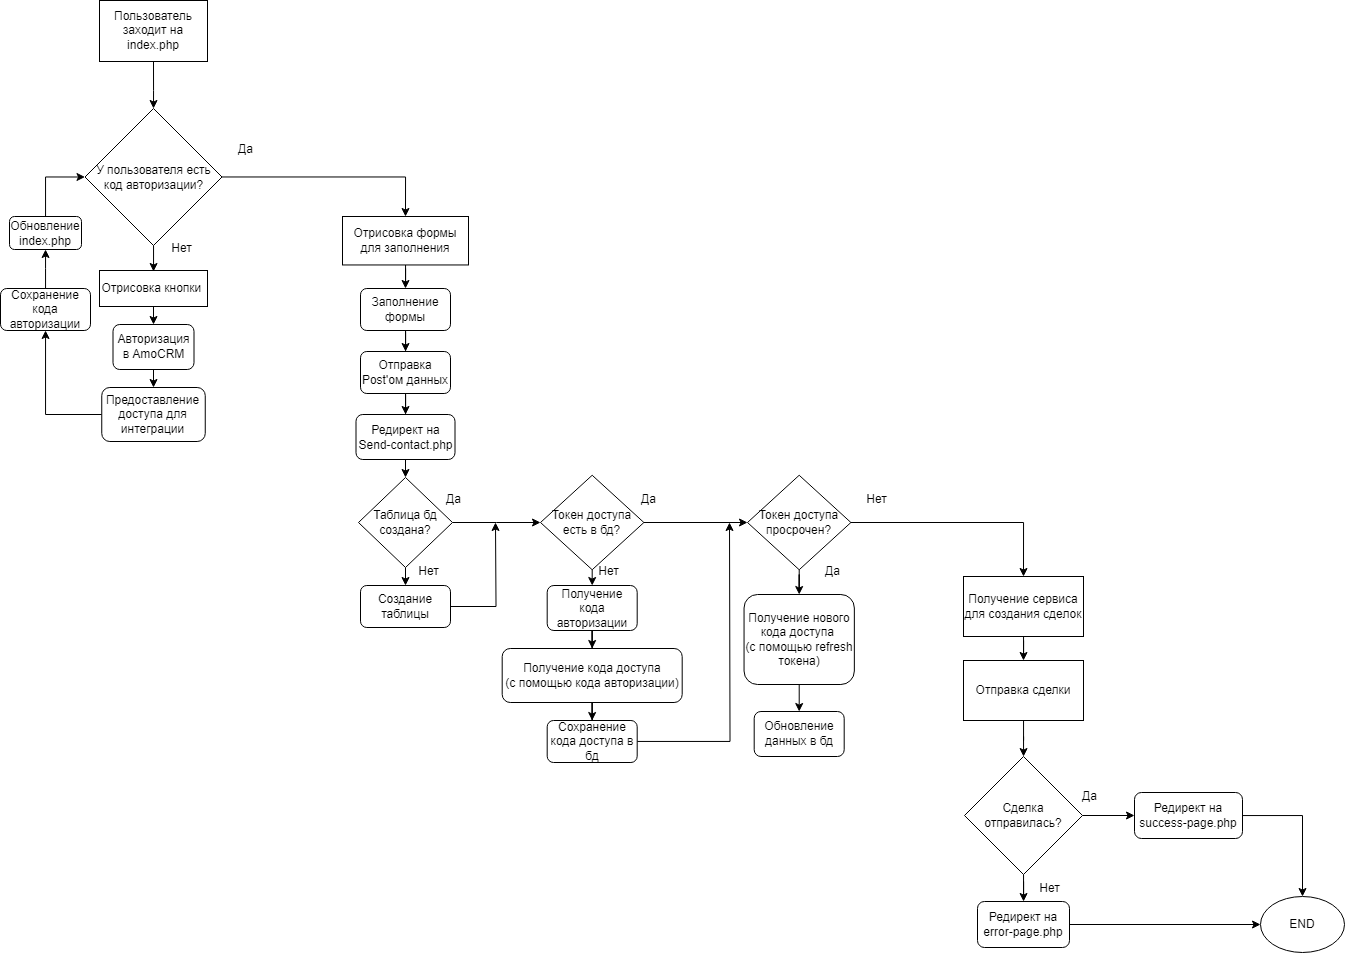

The diagram above was exported from draw.io. Its source (the exported page's mxGraphModel, read from the mxfile embedded in the PNG):
<mxGraphModel dx="1969" dy="878" grid="1" gridSize="9" guides="1" tooltips="1" connect="1" arrows="1" fold="1" page="1" pageScale="1" pageWidth="1920" pageHeight="1200" math="0" shadow="0">
  <root>
    <mxCell id="0" />
    <mxCell id="1" parent="0" />
    <mxCell id="5S3LlCysUcMve1yPKdiI-4" style="edgeStyle=orthogonalEdgeStyle;rounded=0;orthogonalLoop=1;jettySize=auto;html=1;entryX=0.5;entryY=0;entryDx=0;entryDy=0;" parent="1" target="5S3LlCysUcMve1yPKdiI-2" edge="1">
      <mxGeometry relative="1" as="geometry">
        <mxPoint x="180" y="61" as="sourcePoint" />
        <Array as="points">
          <mxPoint x="180" y="90" />
          <mxPoint x="180" y="90" />
        </Array>
      </mxGeometry>
    </mxCell>
    <mxCell id="5S3LlCysUcMve1yPKdiI-1" value="Пользователь заходит на index.php" style="rounded=0;whiteSpace=wrap;html=1;" parent="1" vertex="1">
      <mxGeometry x="126" width="108" height="61" as="geometry" />
    </mxCell>
    <mxCell id="5S3LlCysUcMve1yPKdiI-9" style="edgeStyle=orthogonalEdgeStyle;rounded=0;orthogonalLoop=1;jettySize=auto;html=1;" parent="1" source="5S3LlCysUcMve1yPKdiI-2" edge="1">
      <mxGeometry relative="1" as="geometry">
        <mxPoint x="180" y="271" as="targetPoint" />
      </mxGeometry>
    </mxCell>
    <mxCell id="ne_mMIwVi4MLnUllNhq7-6" style="edgeStyle=orthogonalEdgeStyle;rounded=0;orthogonalLoop=1;jettySize=auto;html=1;" edge="1" parent="1" source="5S3LlCysUcMve1yPKdiI-2">
      <mxGeometry relative="1" as="geometry">
        <mxPoint x="432" y="216" as="targetPoint" />
        <Array as="points">
          <mxPoint x="432" y="177" />
        </Array>
      </mxGeometry>
    </mxCell>
    <mxCell id="5S3LlCysUcMve1yPKdiI-2" value="У пользователя есть код авторизации?" style="rhombus;whiteSpace=wrap;html=1;" parent="1" vertex="1">
      <mxGeometry x="111.5" y="108" width="137" height="137" as="geometry" />
    </mxCell>
    <mxCell id="5S3LlCysUcMve1yPKdiI-5" value="Нет" style="text;html=1;align=center;verticalAlign=middle;resizable=0;points=[];autosize=1;strokeColor=none;fillColor=none;" parent="1" vertex="1">
      <mxGeometry x="185" y="234" width="45" height="27" as="geometry" />
    </mxCell>
    <mxCell id="5S3LlCysUcMve1yPKdiI-6" value="Да" style="text;html=1;align=center;verticalAlign=middle;resizable=0;points=[];autosize=1;strokeColor=none;fillColor=none;" parent="1" vertex="1">
      <mxGeometry x="253.5" y="135" width="36" height="27" as="geometry" />
    </mxCell>
    <mxCell id="ne_mMIwVi4MLnUllNhq7-13" style="edgeStyle=orthogonalEdgeStyle;rounded=0;orthogonalLoop=1;jettySize=auto;html=1;exitX=0.5;exitY=1;exitDx=0;exitDy=0;entryX=0.5;entryY=0;entryDx=0;entryDy=0;" edge="1" parent="1" source="5S3LlCysUcMve1yPKdiI-8" target="ne_mMIwVi4MLnUllNhq7-10">
      <mxGeometry relative="1" as="geometry" />
    </mxCell>
    <mxCell id="5S3LlCysUcMve1yPKdiI-8" value="Отрисовка кнопки&amp;nbsp;" style="rounded=0;whiteSpace=wrap;html=1;" parent="1" vertex="1">
      <mxGeometry x="126" y="270" width="108" height="36" as="geometry" />
    </mxCell>
    <mxCell id="ne_mMIwVi4MLnUllNhq7-5" style="edgeStyle=orthogonalEdgeStyle;rounded=0;orthogonalLoop=1;jettySize=auto;html=1;entryX=0;entryY=0.5;entryDx=0;entryDy=0;" edge="1" parent="1" source="ne_mMIwVi4MLnUllNhq7-4" target="5S3LlCysUcMve1yPKdiI-2">
      <mxGeometry relative="1" as="geometry">
        <mxPoint x="72" y="180" as="targetPoint" />
        <Array as="points">
          <mxPoint x="72" y="177" />
        </Array>
      </mxGeometry>
    </mxCell>
    <mxCell id="ne_mMIwVi4MLnUllNhq7-4" value="Обновление&lt;br&gt;index.php" style="rounded=1;whiteSpace=wrap;html=1;" vertex="1" parent="1">
      <mxGeometry x="36" y="216" width="72" height="33" as="geometry" />
    </mxCell>
    <mxCell id="ne_mMIwVi4MLnUllNhq7-22" style="edgeStyle=orthogonalEdgeStyle;rounded=0;orthogonalLoop=1;jettySize=auto;html=1;entryX=0.5;entryY=0;entryDx=0;entryDy=0;" edge="1" parent="1" source="ne_mMIwVi4MLnUllNhq7-7" target="ne_mMIwVi4MLnUllNhq7-21">
      <mxGeometry relative="1" as="geometry" />
    </mxCell>
    <mxCell id="ne_mMIwVi4MLnUllNhq7-7" value="Отрисовка формы для заполнения" style="rounded=0;whiteSpace=wrap;html=1;" vertex="1" parent="1">
      <mxGeometry x="369" y="216" width="126" height="48.46" as="geometry" />
    </mxCell>
    <mxCell id="ne_mMIwVi4MLnUllNhq7-14" style="edgeStyle=orthogonalEdgeStyle;rounded=0;orthogonalLoop=1;jettySize=auto;html=1;exitX=0.5;exitY=1;exitDx=0;exitDy=0;entryX=0.5;entryY=0;entryDx=0;entryDy=0;" edge="1" parent="1" source="ne_mMIwVi4MLnUllNhq7-10" target="ne_mMIwVi4MLnUllNhq7-12">
      <mxGeometry relative="1" as="geometry" />
    </mxCell>
    <mxCell id="ne_mMIwVi4MLnUllNhq7-10" value="Авторизация в AmoCRM" style="rounded=1;whiteSpace=wrap;html=1;" vertex="1" parent="1">
      <mxGeometry x="139.5" y="324" width="81" height="45" as="geometry" />
    </mxCell>
    <mxCell id="ne_mMIwVi4MLnUllNhq7-15" style="edgeStyle=orthogonalEdgeStyle;rounded=0;orthogonalLoop=1;jettySize=auto;html=1;" edge="1" parent="1" source="ne_mMIwVi4MLnUllNhq7-12" target="ne_mMIwVi4MLnUllNhq7-16">
      <mxGeometry relative="1" as="geometry">
        <mxPoint x="72" y="333" as="targetPoint" />
      </mxGeometry>
    </mxCell>
    <mxCell id="ne_mMIwVi4MLnUllNhq7-12" value="Предоставление доступа для интеграции" style="rounded=1;whiteSpace=wrap;html=1;" vertex="1" parent="1">
      <mxGeometry x="128.25" y="387" width="103.5" height="54" as="geometry" />
    </mxCell>
    <mxCell id="ne_mMIwVi4MLnUllNhq7-19" style="edgeStyle=orthogonalEdgeStyle;rounded=0;orthogonalLoop=1;jettySize=auto;html=1;" edge="1" parent="1" source="ne_mMIwVi4MLnUllNhq7-16" target="ne_mMIwVi4MLnUllNhq7-4">
      <mxGeometry relative="1" as="geometry" />
    </mxCell>
    <mxCell id="ne_mMIwVi4MLnUllNhq7-16" value="Сохранение кода авторизации" style="rounded=1;whiteSpace=wrap;html=1;" vertex="1" parent="1">
      <mxGeometry x="27" y="288" width="90" height="42" as="geometry" />
    </mxCell>
    <mxCell id="ne_mMIwVi4MLnUllNhq7-25" style="edgeStyle=orthogonalEdgeStyle;rounded=0;orthogonalLoop=1;jettySize=auto;html=1;" edge="1" parent="1" source="ne_mMIwVi4MLnUllNhq7-21" target="ne_mMIwVi4MLnUllNhq7-23">
      <mxGeometry relative="1" as="geometry" />
    </mxCell>
    <mxCell id="ne_mMIwVi4MLnUllNhq7-21" value="Заполнение формы" style="rounded=1;whiteSpace=wrap;html=1;" vertex="1" parent="1">
      <mxGeometry x="387" y="288" width="90" height="42" as="geometry" />
    </mxCell>
    <mxCell id="ne_mMIwVi4MLnUllNhq7-26" style="edgeStyle=orthogonalEdgeStyle;rounded=0;orthogonalLoop=1;jettySize=auto;html=1;" edge="1" parent="1" source="ne_mMIwVi4MLnUllNhq7-23" target="ne_mMIwVi4MLnUllNhq7-24">
      <mxGeometry relative="1" as="geometry" />
    </mxCell>
    <mxCell id="ne_mMIwVi4MLnUllNhq7-23" value="Отправка Post'ом данных" style="rounded=1;whiteSpace=wrap;html=1;" vertex="1" parent="1">
      <mxGeometry x="387" y="351" width="90" height="42" as="geometry" />
    </mxCell>
    <mxCell id="ne_mMIwVi4MLnUllNhq7-28" style="edgeStyle=orthogonalEdgeStyle;rounded=0;orthogonalLoop=1;jettySize=auto;html=1;exitX=0.5;exitY=1;exitDx=0;exitDy=0;entryX=0.5;entryY=0;entryDx=0;entryDy=0;" edge="1" parent="1" source="ne_mMIwVi4MLnUllNhq7-24" target="ne_mMIwVi4MLnUllNhq7-27">
      <mxGeometry relative="1" as="geometry" />
    </mxCell>
    <mxCell id="ne_mMIwVi4MLnUllNhq7-24" value="Редирект на Send-contact.php" style="rounded=1;whiteSpace=wrap;html=1;" vertex="1" parent="1">
      <mxGeometry x="382.5" y="414" width="99" height="45" as="geometry" />
    </mxCell>
    <mxCell id="ne_mMIwVi4MLnUllNhq7-29" style="edgeStyle=orthogonalEdgeStyle;rounded=0;orthogonalLoop=1;jettySize=auto;html=1;" edge="1" parent="1" source="ne_mMIwVi4MLnUllNhq7-27">
      <mxGeometry relative="1" as="geometry">
        <mxPoint x="567" y="522" as="targetPoint" />
      </mxGeometry>
    </mxCell>
    <mxCell id="ne_mMIwVi4MLnUllNhq7-35" style="edgeStyle=orthogonalEdgeStyle;rounded=0;orthogonalLoop=1;jettySize=auto;html=1;exitX=0.5;exitY=1;exitDx=0;exitDy=0;entryX=0.5;entryY=0;entryDx=0;entryDy=0;" edge="1" parent="1" source="ne_mMIwVi4MLnUllNhq7-27" target="ne_mMIwVi4MLnUllNhq7-34">
      <mxGeometry relative="1" as="geometry" />
    </mxCell>
    <mxCell id="ne_mMIwVi4MLnUllNhq7-27" value="Таблица бд создана?" style="rhombus;whiteSpace=wrap;html=1;" vertex="1" parent="1">
      <mxGeometry x="385" y="477" width="94" height="90" as="geometry" />
    </mxCell>
    <mxCell id="ne_mMIwVi4MLnUllNhq7-30" value="Да" style="text;html=1;align=center;verticalAlign=middle;resizable=0;points=[];autosize=1;strokeColor=none;fillColor=none;" vertex="1" parent="1">
      <mxGeometry x="462" y="486" width="36" height="27" as="geometry" />
    </mxCell>
    <mxCell id="ne_mMIwVi4MLnUllNhq7-31" value="Нет" style="text;html=1;align=center;verticalAlign=middle;resizable=0;points=[];autosize=1;strokeColor=none;fillColor=none;" vertex="1" parent="1">
      <mxGeometry x="432" y="558" width="45" height="27" as="geometry" />
    </mxCell>
    <mxCell id="ne_mMIwVi4MLnUllNhq7-36" style="edgeStyle=orthogonalEdgeStyle;rounded=0;orthogonalLoop=1;jettySize=auto;html=1;" edge="1" parent="1" source="ne_mMIwVi4MLnUllNhq7-34">
      <mxGeometry relative="1" as="geometry">
        <mxPoint x="522" y="522" as="targetPoint" />
      </mxGeometry>
    </mxCell>
    <mxCell id="ne_mMIwVi4MLnUllNhq7-34" value="Создание таблицы" style="rounded=1;whiteSpace=wrap;html=1;" vertex="1" parent="1">
      <mxGeometry x="387" y="585" width="90" height="42" as="geometry" />
    </mxCell>
    <mxCell id="ne_mMIwVi4MLnUllNhq7-39" style="edgeStyle=orthogonalEdgeStyle;rounded=0;orthogonalLoop=1;jettySize=auto;html=1;exitX=0.5;exitY=1;exitDx=0;exitDy=0;entryX=0.5;entryY=0;entryDx=0;entryDy=0;" edge="1" parent="1" source="ne_mMIwVi4MLnUllNhq7-37" target="ne_mMIwVi4MLnUllNhq7-38">
      <mxGeometry relative="1" as="geometry" />
    </mxCell>
    <mxCell id="ne_mMIwVi4MLnUllNhq7-47" style="edgeStyle=orthogonalEdgeStyle;rounded=0;orthogonalLoop=1;jettySize=auto;html=1;" edge="1" parent="1" source="ne_mMIwVi4MLnUllNhq7-37" target="ne_mMIwVi4MLnUllNhq7-46">
      <mxGeometry relative="1" as="geometry" />
    </mxCell>
    <mxCell id="ne_mMIwVi4MLnUllNhq7-37" value="Токен доступа есть в бд?" style="rhombus;whiteSpace=wrap;html=1;" vertex="1" parent="1">
      <mxGeometry x="567" y="474.75" width="103.4" height="94.5" as="geometry" />
    </mxCell>
    <mxCell id="ne_mMIwVi4MLnUllNhq7-42" style="edgeStyle=orthogonalEdgeStyle;rounded=0;orthogonalLoop=1;jettySize=auto;html=1;entryX=0.5;entryY=0;entryDx=0;entryDy=0;" edge="1" parent="1" source="ne_mMIwVi4MLnUllNhq7-38" target="ne_mMIwVi4MLnUllNhq7-41">
      <mxGeometry relative="1" as="geometry" />
    </mxCell>
    <mxCell id="ne_mMIwVi4MLnUllNhq7-38" value="Получение кода авторизации" style="rounded=1;whiteSpace=wrap;html=1;" vertex="1" parent="1">
      <mxGeometry x="573.7" y="585" width="90" height="45" as="geometry" />
    </mxCell>
    <mxCell id="ne_mMIwVi4MLnUllNhq7-40" value="Нет" style="text;html=1;align=center;verticalAlign=middle;resizable=0;points=[];autosize=1;strokeColor=none;fillColor=none;" vertex="1" parent="1">
      <mxGeometry x="612" y="558" width="45" height="27" as="geometry" />
    </mxCell>
    <mxCell id="ne_mMIwVi4MLnUllNhq7-44" style="edgeStyle=orthogonalEdgeStyle;rounded=0;orthogonalLoop=1;jettySize=auto;html=1;" edge="1" parent="1" source="ne_mMIwVi4MLnUllNhq7-41" target="ne_mMIwVi4MLnUllNhq7-43">
      <mxGeometry relative="1" as="geometry" />
    </mxCell>
    <mxCell id="ne_mMIwVi4MLnUllNhq7-41" value="Получение кода доступа&lt;br&gt;(с помощью кода авторизации)" style="rounded=1;whiteSpace=wrap;html=1;" vertex="1" parent="1">
      <mxGeometry x="528.7" y="648" width="180" height="54" as="geometry" />
    </mxCell>
    <mxCell id="ne_mMIwVi4MLnUllNhq7-49" style="edgeStyle=orthogonalEdgeStyle;rounded=0;orthogonalLoop=1;jettySize=auto;html=1;" edge="1" parent="1" source="ne_mMIwVi4MLnUllNhq7-43">
      <mxGeometry relative="1" as="geometry">
        <mxPoint x="756" y="522" as="targetPoint" />
      </mxGeometry>
    </mxCell>
    <mxCell id="ne_mMIwVi4MLnUllNhq7-43" value="Сохранение кода доступа в бд" style="rounded=1;whiteSpace=wrap;html=1;" vertex="1" parent="1">
      <mxGeometry x="573.7" y="720" width="90" height="42" as="geometry" />
    </mxCell>
    <mxCell id="ne_mMIwVi4MLnUllNhq7-53" style="edgeStyle=orthogonalEdgeStyle;rounded=0;orthogonalLoop=1;jettySize=auto;html=1;entryX=0.5;entryY=0;entryDx=0;entryDy=0;" edge="1" parent="1" source="ne_mMIwVi4MLnUllNhq7-46" target="ne_mMIwVi4MLnUllNhq7-52">
      <mxGeometry relative="1" as="geometry" />
    </mxCell>
    <mxCell id="ne_mMIwVi4MLnUllNhq7-58" style="edgeStyle=orthogonalEdgeStyle;rounded=0;orthogonalLoop=1;jettySize=auto;html=1;entryX=0.5;entryY=0;entryDx=0;entryDy=0;" edge="1" parent="1" source="ne_mMIwVi4MLnUllNhq7-46" target="ne_mMIwVi4MLnUllNhq7-57">
      <mxGeometry relative="1" as="geometry" />
    </mxCell>
    <mxCell id="ne_mMIwVi4MLnUllNhq7-46" value="Токен доступа просрочен?" style="rhombus;whiteSpace=wrap;html=1;" vertex="1" parent="1">
      <mxGeometry x="774" y="474.75" width="103.4" height="94.5" as="geometry" />
    </mxCell>
    <mxCell id="ne_mMIwVi4MLnUllNhq7-48" value="Да" style="text;html=1;align=center;verticalAlign=middle;resizable=0;points=[];autosize=1;strokeColor=none;fillColor=none;" vertex="1" parent="1">
      <mxGeometry x="657" y="486" width="36" height="27" as="geometry" />
    </mxCell>
    <mxCell id="ne_mMIwVi4MLnUllNhq7-50" value="Да" style="text;html=1;align=center;verticalAlign=middle;resizable=0;points=[];autosize=1;strokeColor=none;fillColor=none;" vertex="1" parent="1">
      <mxGeometry x="841.4" y="558" width="36" height="27" as="geometry" />
    </mxCell>
    <mxCell id="ne_mMIwVi4MLnUllNhq7-51" value="Нет" style="text;html=1;align=center;verticalAlign=middle;resizable=0;points=[];autosize=1;strokeColor=none;fillColor=none;" vertex="1" parent="1">
      <mxGeometry x="880.85" y="486" width="45" height="27" as="geometry" />
    </mxCell>
    <mxCell id="ne_mMIwVi4MLnUllNhq7-56" style="edgeStyle=orthogonalEdgeStyle;rounded=0;orthogonalLoop=1;jettySize=auto;html=1;entryX=0.5;entryY=0;entryDx=0;entryDy=0;" edge="1" parent="1" source="ne_mMIwVi4MLnUllNhq7-52" target="ne_mMIwVi4MLnUllNhq7-54">
      <mxGeometry relative="1" as="geometry" />
    </mxCell>
    <mxCell id="ne_mMIwVi4MLnUllNhq7-52" value="Получение нового кода доступа&amp;nbsp;&lt;br&gt;(с помощью refresh токена)" style="rounded=1;whiteSpace=wrap;html=1;" vertex="1" parent="1">
      <mxGeometry x="770.5500000000001" y="594" width="110.3" height="90" as="geometry" />
    </mxCell>
    <mxCell id="ne_mMIwVi4MLnUllNhq7-54" value="Обновление данных в бд" style="rounded=1;whiteSpace=wrap;html=1;" vertex="1" parent="1">
      <mxGeometry x="780.7" y="711" width="90" height="45" as="geometry" />
    </mxCell>
    <mxCell id="ne_mMIwVi4MLnUllNhq7-55" style="edgeStyle=orthogonalEdgeStyle;rounded=0;orthogonalLoop=1;jettySize=auto;html=1;exitX=0.5;exitY=1;exitDx=0;exitDy=0;" edge="1" parent="1" source="ne_mMIwVi4MLnUllNhq7-54" target="ne_mMIwVi4MLnUllNhq7-54">
      <mxGeometry relative="1" as="geometry" />
    </mxCell>
    <mxCell id="ne_mMIwVi4MLnUllNhq7-60" style="edgeStyle=orthogonalEdgeStyle;rounded=0;orthogonalLoop=1;jettySize=auto;html=1;entryX=0.5;entryY=0;entryDx=0;entryDy=0;" edge="1" parent="1" source="ne_mMIwVi4MLnUllNhq7-57" target="ne_mMIwVi4MLnUllNhq7-59">
      <mxGeometry relative="1" as="geometry" />
    </mxCell>
    <mxCell id="ne_mMIwVi4MLnUllNhq7-57" value="Получение сервиса для создания сделок" style="rounded=0;whiteSpace=wrap;html=1;" vertex="1" parent="1">
      <mxGeometry x="990" y="576" width="120" height="60" as="geometry" />
    </mxCell>
    <mxCell id="ne_mMIwVi4MLnUllNhq7-62" style="edgeStyle=orthogonalEdgeStyle;rounded=0;orthogonalLoop=1;jettySize=auto;html=1;" edge="1" parent="1" source="ne_mMIwVi4MLnUllNhq7-59" target="ne_mMIwVi4MLnUllNhq7-61">
      <mxGeometry relative="1" as="geometry" />
    </mxCell>
    <mxCell id="ne_mMIwVi4MLnUllNhq7-59" value="Отправка сделки" style="rounded=0;whiteSpace=wrap;html=1;" vertex="1" parent="1">
      <mxGeometry x="990" y="660" width="120" height="60" as="geometry" />
    </mxCell>
    <mxCell id="ne_mMIwVi4MLnUllNhq7-68" style="edgeStyle=orthogonalEdgeStyle;rounded=0;orthogonalLoop=1;jettySize=auto;html=1;" edge="1" parent="1" source="ne_mMIwVi4MLnUllNhq7-61" target="ne_mMIwVi4MLnUllNhq7-66">
      <mxGeometry relative="1" as="geometry" />
    </mxCell>
    <mxCell id="ne_mMIwVi4MLnUllNhq7-69" style="edgeStyle=orthogonalEdgeStyle;rounded=0;orthogonalLoop=1;jettySize=auto;html=1;" edge="1" parent="1" source="ne_mMIwVi4MLnUllNhq7-61" target="ne_mMIwVi4MLnUllNhq7-67">
      <mxGeometry relative="1" as="geometry" />
    </mxCell>
    <mxCell id="ne_mMIwVi4MLnUllNhq7-61" value="Сделка отправилась?" style="rhombus;whiteSpace=wrap;html=1;" vertex="1" parent="1">
      <mxGeometry x="991" y="756" width="118" height="118" as="geometry" />
    </mxCell>
    <mxCell id="ne_mMIwVi4MLnUllNhq7-63" value="Да" style="text;html=1;align=center;verticalAlign=middle;resizable=0;points=[];autosize=1;strokeColor=none;fillColor=none;" vertex="1" parent="1">
      <mxGeometry x="1098" y="783" width="36" height="27" as="geometry" />
    </mxCell>
    <mxCell id="ne_mMIwVi4MLnUllNhq7-65" value="Нет" style="text;html=1;align=center;verticalAlign=middle;resizable=0;points=[];autosize=1;strokeColor=none;fillColor=none;" vertex="1" parent="1">
      <mxGeometry x="1053" y="874" width="45" height="27" as="geometry" />
    </mxCell>
    <mxCell id="ne_mMIwVi4MLnUllNhq7-72" style="edgeStyle=orthogonalEdgeStyle;rounded=0;orthogonalLoop=1;jettySize=auto;html=1;" edge="1" parent="1" source="ne_mMIwVi4MLnUllNhq7-66" target="ne_mMIwVi4MLnUllNhq7-70">
      <mxGeometry relative="1" as="geometry" />
    </mxCell>
    <mxCell id="ne_mMIwVi4MLnUllNhq7-66" value="Редирект на error-page.php" style="rounded=1;whiteSpace=wrap;html=1;" vertex="1" parent="1">
      <mxGeometry x="1004" y="901" width="92" height="46" as="geometry" />
    </mxCell>
    <mxCell id="ne_mMIwVi4MLnUllNhq7-74" style="edgeStyle=orthogonalEdgeStyle;rounded=0;orthogonalLoop=1;jettySize=auto;html=1;" edge="1" parent="1" source="ne_mMIwVi4MLnUllNhq7-67" target="ne_mMIwVi4MLnUllNhq7-70">
      <mxGeometry relative="1" as="geometry" />
    </mxCell>
    <mxCell id="ne_mMIwVi4MLnUllNhq7-67" value="Редирект на success-page.php" style="rounded=1;whiteSpace=wrap;html=1;" vertex="1" parent="1">
      <mxGeometry x="1161" y="792" width="108" height="46" as="geometry" />
    </mxCell>
    <mxCell id="ne_mMIwVi4MLnUllNhq7-70" value="END" style="ellipse;whiteSpace=wrap;html=1;" vertex="1" parent="1">
      <mxGeometry x="1287" y="896" width="84" height="56" as="geometry" />
    </mxCell>
  </root>
</mxGraphModel>